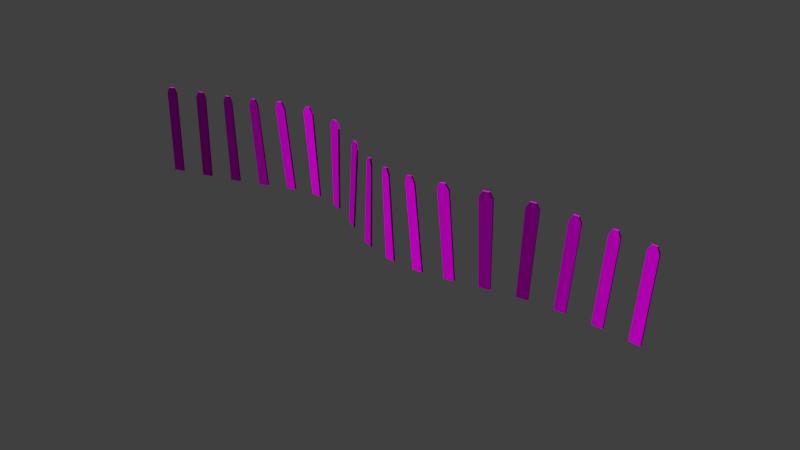 # Source: decoration_signs_fence_2_large.blend  (saved by Blender 2.70.0; exported with 4.5.12 LTS)
import bpy
from mathutils import Matrix  # noqa: F401  (used for matrix-valued properties, if any)

bpy.ops.wm.read_factory_settings(use_empty=True)
scene = bpy.context.scene
scene.name = 'Scene'

# ---- collections
col_collection_1 = bpy.data.collections.new('Collection 1'); scene.collection.children.link(col_collection_1)

# ---- images (referenced by path relative to the original .blend; pixels are not part of the script)
import os
ASSET_DIR = os.environ.get("B2B_ASSET_DIR", "")  # directory of the original .blend (textures are referenced by path, not embedded)
HERE = os.path.dirname(os.path.abspath(__file__))  # packed textures are extracted next to this script under _unpacked/

def load_image(name, relpath, width, height, colorspace="sRGB"):
    """Load a texture the original file referenced (path relative to the .blend, or extracted next to this script)."""
    p = next((c for c in (os.path.join(HERE, relpath), os.path.join(ASSET_DIR, relpath)) if relpath and os.path.exists(c)), "")
    if p:
        img = bpy.data.images.load(p, check_existing=True)
        img.name = name
    else:  # same state as the original file: an image datablock whose file is absent (Cycles renders it pink)
        img = bpy.data.images.new(name, width, height)
        img.source = "FILE"
        img.filepath = "//" + (relpath or name)
    img.colorspace_settings.name = colorspace
    return img
img_decoration_signs_fence_2_large_diffuse_jpg = load_image('decoration_signs_fence_2_large_diffuse.jpg', 'Texturen/decoration_signs_fence_2_large_diffuse.jpg', 1024, 1024, 'sRGB')
img_decoration_signs_fence_2_large_normal_jpg = load_image('decoration_signs_fence_2_large_normal.jpg', 'Texturen/decoration_signs_fence_2_large_normal.jpg', 1024, 1024, 'sRGB')

# ---- materials (node trees are filled in below, after node groups)
mat_decoration_signs_fence_2_large = bpy.data.materials.new('decoration_signs_fence_2_large')
mat_decoration_signs_fence_2_large.alpha_threshold = 0.0
mat_decoration_signs_fence_2_large.roughness = 0.5
mat_decoration_signs_fence_2_large.line_color = (0.0, 0.0, 0.0, 1.0)

# ---- material node trees
mat_decoration_signs_fence_2_large.use_nodes = True; mat_decoration_signs_fence_2_large.node_tree.nodes.clear()
_N = mat_decoration_signs_fence_2_large.node_tree.nodes; _L = mat_decoration_signs_fence_2_large.node_tree.links
n0 = _N.new('ShaderNodeOutputMaterial'); n0.name = 'Material Output'; n0.location = (300, 300)
n1 = _N.new('ShaderNodeBsdfDiffuse'); n1.name = 'Diffuse BSDF'; n1.location = (10, 300)
n2 = _N.new('ShaderNodeTexImage'); n2.name = 'Image Texture'; n2.location = (-437, 322)
n2.width = 140
n2.image = img_decoration_signs_fence_2_large_diffuse_jpg
n3 = _N.new('ShaderNodeNormalMap'); n3.name = 'Normal Map'; n3.location = (-211, 106)
n4 = _N.new('ShaderNodeTexCoord'); n4.name = 'Texture Coordinate'; n4.location = (-684, 267)
n5 = _N.new('ShaderNodeTexImage'); n5.name = 'Image Texture.001'; n5.location = (-434, 111)
n5.width = 140
n5.image = img_decoration_signs_fence_2_large_normal_jpg
_L.new(n1.outputs[0], n0.inputs[0])
_L.new(n4.outputs[2], n2.inputs[0])
_L.new(n4.outputs[2], n5.inputs[0])
_L.new(n2.outputs[0], n1.inputs[0])
_L.new(n5.outputs[0], n3.inputs[1])
_L.new(n3.outputs[0], n1.inputs[2])
n0.is_active_output = True

# ---- world
world_world = bpy.data.worlds.new('World'); scene.world = world_world
world_world.color = (0.05088, 0.05088, 0.05088)
world_world.use_sun_shadow = False
world_world.sun_shadow_jitter_overblur = 0.0
world_world.cycles.sampling_method = 'MANUAL'
world_world.cycles.sample_map_resolution = 256

# ---- meshes
me_cube_003 = bpy.data.meshes.new('Cube.003')
me_cube_003.from_pydata([(-1.68, -0.8883, -0.008532), (-1.69, -0.7923, -0.008533), (-1.495, -0.6239, -0.00672), (-1.486, -0.72, -0.006719), (-1.68, -0.8882, 1.991), (-1.69, -0.7922, 1.991), (-1.495, -0.6238, 1.993), (-1.486, -0.7199, 1.993), (-1.627, -0.842, 2.123), (-1.636, -0.746, 2.123), (-1.549, -0.67, 2.124), (-1.539, -0.766, 2.124), (-1.058, -0.3497, -0.002731), (-1.067, -0.2536, -0.002732), (-0.8731, -0.08531, -0.0009188), (-0.8637, -0.1813, -0.000918), (-1.058, -0.3496, 1.997), (-1.068, -0.2535, 1.997), (-0.8731, -0.08521, 1.999), (-0.8638, -0.1812, 1.999), (-1.005, -0.3034, 2.129), (-1.014, -0.2074, 2.129), (-0.9264, -0.1314, 2.13), (-0.917, -0.2274, 2.13), (-0.44, 0.1838, 0.005718), (-0.4492, 0.28, 0.005721), (-0.2567, 0.4417, 0.01368), (-0.2478, 0.3453, 0.01367), (-0.4786, 0.1507, 2.005), (-0.4878, 0.2469, 2.005), (-0.3179, 0.3896, 2.012), (-0.309, 0.2932, 2.012), (-0.4351, 0.1875, 2.138), (-0.4442, 0.2837, 2.138), (-0.3682, 0.3476, 2.141), (-0.3592, 0.2513, 2.141), (0.176, 0.681, 0.04339), (0.1679, 0.7781, 0.04346), (0.3619, 0.9167, 0.06215), (0.3693, 0.8192, 0.06202), (0.06827, 0.592, 2.039), (0.06019, 0.6891, 2.039), (0.236, 0.8147, 2.056), (0.2435, 0.7173, 2.055), (0.1085, 0.6212, 2.174), (0.1006, 0.7184, 2.174), (0.1795, 0.7747, 2.181), (0.1872, 0.6774, 2.181), (0.797, 1.072, 0.1109), (0.7917, 1.171, 0.1113), (0.9888, 1.252, 0.1355), (0.9926, 1.153, 0.1349), (0.645, 0.954, 2.101), (0.6397, 1.053, 2.102), (0.8354, 1.133, 2.126), (0.8393, 1.034, 2.125), (0.6873, 0.9704, 2.238), (0.6824, 1.069, 2.239), (0.7707, 1.106, 2.25), (0.775, 1.007, 2.249), (1.425, 1.218, 0.1825), (1.426, 1.318, 0.1836), (1.625, 1.28, 0.1983), (1.622, 1.181, 0.197), (1.308, 1.102, 2.177), (1.309, 1.202, 2.178), (1.548, 1.157, 2.195), (1.544, 1.057, 2.194), (1.365, 1.088, 2.313), (1.366, 1.188, 2.314), (1.475, 1.168, 2.322), (1.472, 1.068, 2.321), (2.046, 0.9302, 0.1992), (2.056, 1.026, 0.2004), (2.245, 0.8391, 0.1845), (2.234, 0.7453, 0.1834), (2.098, 0.7283, 2.196), (2.107, 0.8242, 2.198), (2.361, 0.573, 2.176), (2.35, 0.4792, 2.175), (2.172, 0.6507, 2.323), (2.182, 0.7461, 2.324), (2.299, 0.6303, 2.314), (2.288, 0.536, 2.313), (2.633, 0.2407, 0.1142), (2.647, 0.3316, 0.1149), (2.826, 0.0875, 0.07364), (2.813, -0.003619, 0.07286), (2.856, -0.1586, 2.088), (2.87, -0.06776, 2.089), (3.065, -0.3333, 2.044), (3.051, -0.4244, 2.043), (2.927, -0.2618, 2.205), (2.941, -0.171, 2.206), (3.029, -0.2918, 2.185), (3.016, -0.3828, 2.184), (3.218, -0.4947, -0.01312), (3.229, -0.4005, -0.0118), (3.418, -0.5819, -0.03877), (3.409, -0.6777, -0.04034), (3.397, -0.8467, 1.969), (3.408, -0.7524, 1.971), (3.537, -0.8768, 1.952), (3.528, -0.9727, 1.95), (3.444, -0.9063, 2.093), (3.455, -0.8116, 2.095), (3.511, -0.8658, 2.087), (3.501, -0.9612, 2.085), (3.841, -0.9739, -0.06367), (3.846, -0.8754, -0.0619), (4.044, -0.9629, -0.05794), (4.04, -1.062, -0.05969), (3.829, -1.178, 1.934), (3.835, -1.08, 1.936), (3.988, -1.147, 1.939), (3.984, -1.246, 1.938), (3.869, -1.212, 2.066), (3.874, -1.113, 2.067), (3.942, -1.143, 2.069), (3.937, -1.242, 2.067), (4.481, -1.168, -0.0303), (4.482, -1.069, -0.02875), (4.681, -1.08, -0.009717), (4.681, -1.18, -0.01115), (4.363, -1.337, 1.963), (4.364, -1.237, 1.965), (4.551, -1.247, 1.983), (4.551, -1.347, 1.981), (4.405, -1.353, 2.098), (4.406, -1.253, 2.1), (4.49, -1.258, 2.108), (4.49, -1.357, 2.107), (5.122, -1.127, 0.03406), (5.119, -1.028, 0.03521), (5.317, -0.9675, 0.05359), (5.321, -1.067, 0.05256), (4.999, -1.293, 2.027), (4.996, -1.193, 2.028), (5.213, -1.127, 2.048), (5.217, -1.226, 2.047), (5.05, -1.288, 2.163), (5.047, -1.189, 2.165), (5.145, -1.159, 2.174), (5.149, -1.258, 2.173), (5.758, -0.8531, 0.07892), (5.751, -0.7551, 0.07979), (5.946, -0.6278, 0.08262), (5.954, -0.7253, 0.08176), (5.726, -0.9762, 2.078), (5.72, -0.8783, 2.079), (5.956, -0.7243, 2.082), (5.963, -0.8218, 2.081), (5.79, -0.9434, 2.211), (5.783, -0.8456, 2.212), (5.891, -0.7752, 2.213), (5.898, -0.8727, 2.212), (6.382, -0.4161, 0.06631), (6.374, -0.3189, 0.06717), (6.568, -0.1816, 0.05186), (6.575, -0.2791, 0.05104), (6.472, -0.4538, 2.063), (6.465, -0.3566, 2.064), (6.685, -0.2007, 2.047), (6.693, -0.2982, 2.046), (6.54, -0.4118, 2.19), (6.532, -0.3145, 2.19), (6.633, -0.2434, 2.183), (6.64, -0.3408, 2.182), (7.003, -0.02114, 0.006351), (6.998, 0.07743, 0.006993), (7.194, 0.1708, -0.0159), (7.199, 0.07177, -0.01644), (7.151, -0.02127, 1.998), (7.146, 0.07729, 1.999), (7.347, 0.1728, 1.975), (7.352, 0.07379, 1.975), (7.216, 0.006384, 2.122), (7.211, 0.1051, 2.123), (7.302, 0.1482, 2.112), (7.307, 0.04927, 2.112), (7.632, 0.2196, -0.06738), (7.63, 0.3192, -0.06706), (7.828, 0.3633, -0.08974), (7.83, 0.2635, -0.08997), (7.782, 0.221, 1.924), (7.78, 0.3206, 1.924), (7.974, 0.3638, 1.902), (7.976, 0.264, 1.902), (7.845, 0.2345, 2.048), (7.843, 0.3342, 2.049), (7.93, 0.3534, 2.039), (7.933, 0.2536, 2.038), (8.267, 0.3165, -0.1371), (8.266, 0.4165, -0.137), (8.474, 0.4249, -0.1581), (8.474, 0.3249, -0.1581), (8.401, 0.3156, 1.856), (8.4, 0.4155, 1.856), (8.602, 0.4237, 1.836), (8.602, 0.3237, 1.836), (8.462, 0.318, 1.981), (8.462, 0.418, 1.981), (8.555, 0.4216, 1.972), (8.556, 0.3216, 1.972)], [], [(4, 5, 1, 0), (6, 7, 3, 2), (7, 4, 0, 3), (4, 7, 11, 8), (11, 10, 9, 8), (7, 6, 10, 11), (5, 4, 8, 9), (16, 17, 13, 12), (18, 19, 15, 14), (19, 16, 12, 15), (16, 19, 23, 20), (23, 22, 21, 20), (19, 18, 22, 23), (17, 16, 20, 21), (28, 29, 25, 24), (30, 31, 27, 26), (31, 28, 24, 27), (28, 31, 35, 32), (35, 34, 33, 32), (31, 30, 34, 35), (29, 28, 32, 33), (40, 41, 37, 36), (42, 43, 39, 38), (43, 40, 36, 39), (40, 43, 47, 44), (47, 46, 45, 44), (43, 42, 46, 47), (41, 40, 44, 45), (52, 53, 49, 48), (54, 55, 51, 50), (55, 52, 48, 51), (52, 55, 59, 56), (59, 58, 57, 56), (55, 54, 58, 59), (53, 52, 56, 57), (64, 65, 61, 60), (66, 67, 63, 62), (67, 64, 60, 63), (64, 67, 71, 68), (71, 70, 69, 68), (67, 66, 70, 71), (65, 64, 68, 69), (76, 77, 73, 72), (78, 79, 75, 74), (79, 76, 72, 75), (76, 79, 83, 80), (83, 82, 81, 80), (79, 78, 82, 83), (77, 76, 80, 81), (88, 89, 85, 84), (90, 91, 87, 86), (91, 88, 84, 87), (88, 91, 95, 92), (95, 94, 93, 92), (91, 90, 94, 95), (89, 88, 92, 93), (100, 101, 97, 96), (102, 103, 99, 98), (103, 100, 96, 99), (100, 103, 107, 104), (107, 106, 105, 104), (103, 102, 106, 107), (101, 100, 104, 105), (112, 113, 109, 108), (114, 115, 111, 110), (115, 112, 108, 111), (112, 115, 119, 116), (119, 118, 117, 116), (115, 114, 118, 119), (113, 112, 116, 117), (124, 125, 121, 120), (126, 127, 123, 122), (127, 124, 120, 123), (124, 127, 131, 128), (131, 130, 129, 128), (127, 126, 130, 131), (125, 124, 128, 129), (136, 137, 133, 132), (138, 139, 135, 134), (139, 136, 132, 135), (136, 139, 143, 140), (143, 142, 141, 140), (139, 138, 142, 143), (137, 136, 140, 141), (148, 149, 145, 144), (150, 151, 147, 146), (151, 148, 144, 147), (148, 151, 155, 152), (155, 154, 153, 152), (151, 150, 154, 155), (149, 148, 152, 153), (160, 161, 157, 156), (162, 163, 159, 158), (163, 160, 156, 159), (160, 163, 167, 164), (167, 166, 165, 164), (163, 162, 166, 167), (161, 160, 164, 165), (172, 173, 169, 168), (174, 175, 171, 170), (175, 172, 168, 171), (172, 175, 179, 176), (179, 178, 177, 176), (175, 174, 178, 179), (173, 172, 176, 177), (184, 185, 181, 180), (186, 187, 183, 182), (187, 184, 180, 183), (184, 187, 191, 188), (191, 190, 189, 188), (187, 186, 190, 191), (185, 184, 188, 189), (196, 197, 193, 192), (198, 199, 195, 194), (199, 196, 192, 195), (196, 199, 203, 200), (203, 202, 201, 200), (199, 198, 202, 203), (197, 196, 200, 201)])
_uv = me_cube_003.uv_layers.new(name='UVMap')
_uv.uv.foreach_set('vector', [0.7335, 0.9235, 0.7136, 0.9428, 0.7134, 0.004271, 0.7334, 0.004124, 0.8628, 0.9548, 0.8393, 0.9258, 0.8399, 0.004124, 0.8626, 0.004957, 0.8393, 0.9258, 0.7335, 0.9235, 0.7334, 0.004124, 0.8399, 0.004124, 0.7335, 0.9235, 0.8393, 0.9258, 0.7989, 0.9713, 0.7715, 0.9712, 0.7989, 0.9713, 0.805, 0.9964, 0.7464, 0.9965, 0.7715, 0.9712, 0.8393, 0.9258, 0.8628, 0.9548, 0.805, 0.9964, 0.7989, 0.9713, 0.7136, 0.9428, 0.7335, 0.9235, 0.7715, 0.9712, 0.7464, 0.9965, 0.7335, 0.9235, 0.7136, 0.9428, 0.7134, 0.004271, 0.7334, 0.004124, 0.8628, 0.9548, 0.8393, 0.9258, 0.8399, 0.004124, 0.8626, 0.004957, 0.8393, 0.9258, 0.7335, 0.9235, 0.7334, 0.004124, 0.8399, 0.004124, 0.7335, 0.9235, 0.8393, 0.9258, 0.7989, 0.9713, 0.7715, 0.9712, 0.7989, 0.9713, 0.805, 0.9964, 0.7464, 0.9965, 0.7715, 0.9712, 0.8393, 0.9258, 0.8628, 0.9548, 0.805, 0.9964, 0.7989, 0.9713, 0.7136, 0.9428, 0.7335, 0.9235, 0.7715, 0.9712, 0.7464, 0.9965, 0.7335, 0.9235, 0.7136, 0.9428, 0.7134, 0.004271, 0.7334, 0.004124, 0.8628, 0.9548, 0.8393, 0.9258, 0.8399, 0.004124, 0.8626, 0.004957, 0.8393, 0.9258, 0.7335, 0.9235, 0.7334, 0.004124, 0.8399, 0.004124, 0.7335, 0.9235, 0.8393, 0.9258, 0.7989, 0.9713, 0.7715, 0.9712, 0.7989, 0.9713, 0.805, 0.9964, 0.7464, 0.9965, 0.7715, 0.9712, 0.8393, 0.9258, 0.8628, 0.9548, 0.805, 0.9964, 0.7989, 0.9713, 0.7136, 0.9428, 0.7335, 0.9235, 0.7715, 0.9712, 0.7464, 0.9965, 0.7335, 0.9235, 0.7136, 0.9428, 0.7134, 0.004271, 0.7334, 0.004124, 0.8628, 0.9548, 0.8393, 0.9258, 0.8399, 0.004124, 0.8626, 0.004957, 0.8393, 0.9258, 0.7335, 0.9235, 0.7334, 0.004124, 0.8399, 0.004124, 0.7335, 0.9235, 0.8393, 0.9258, 0.7989, 0.9713, 0.7715, 0.9712, 0.7989, 0.9713, 0.805, 0.9964, 0.7464, 0.9965, 0.7715, 0.9712, 0.8393, 0.9258, 0.8628, 0.9548, 0.805, 0.9964, 0.7989, 0.9713, 0.7136, 0.9428, 0.7335, 0.9235, 0.7715, 0.9712, 0.7464, 0.9965, 0.7335, 0.9235, 0.7136, 0.9428, 0.7134, 0.004271, 0.7334, 0.004124, 0.8628, 0.9548, 0.8393, 0.9258, 0.8399, 0.004124, 0.8626, 0.004957, 0.8393, 0.9258, 0.7335, 0.9235, 0.7334, 0.004124, 0.8399, 0.004124, 0.7335, 0.9235, 0.8393, 0.9258, 0.7989, 0.9713, 0.7715, 0.9712, 0.7989, 0.9713, 0.805, 0.9964, 0.7464, 0.9965, 0.7715, 0.9712, 0.8393, 0.9258, 0.8628, 0.9548, 0.805, 0.9964, 0.7989, 0.9713, 0.7136, 0.9428, 0.7335, 0.9235, 0.7715, 0.9712, 0.7464, 0.9965, 0.7335, 0.9235, 0.7136, 0.9428, 0.7134, 0.004271, 0.7334, 0.004124, 0.8628, 0.9548, 0.8393, 0.9258, 0.8399, 0.004124, 0.8626, 0.004957, 0.8393, 0.9258, 0.7335, 0.9235, 0.7334, 0.004124, 0.8399, 0.004124, 0.7335, 0.9235, 0.8393, 0.9258, 0.7989, 0.9713, 0.7715, 0.9712, 0.7989, 0.9713, 0.805, 0.9964, 0.7464, 0.9965, 0.7715, 0.9712, 0.8393, 0.9258, 0.8628, 0.9548, 0.805, 0.9964, 0.7989, 0.9713, 0.7136, 0.9428, 0.7335, 0.9235, 0.7715, 0.9712, 0.7464, 0.9965, 0.7335, 0.9235, 0.7136, 0.9428, 0.7134, 0.004271, 0.7334, 0.004124, 0.8628, 0.9548, 0.8393, 0.9258, 0.8399, 0.004124, 0.8626, 0.004957, 0.8393, 0.9258, 0.7335, 0.9235, 0.7334, 0.004124, 0.8399, 0.004124, 0.7335, 0.9235, 0.8393, 0.9258, 0.7989, 0.9713, 0.7715, 0.9712, 0.7989, 0.9713, 0.805, 0.9964, 0.7464, 0.9965, 0.7715, 0.9712, 0.8393, 0.9258, 0.8628, 0.9548, 0.805, 0.9964, 0.7989, 0.9713, 0.7136, 0.9428, 0.7335, 0.9235, 0.7715, 0.9712, 0.7464, 0.9965, 0.7335, 0.9235, 0.7136, 0.9428, 0.7134, 0.004271, 0.7334, 0.004124, 0.8628, 0.9548, 0.8393, 0.9258, 0.8399, 0.004124, 0.8626, 0.004957, 0.8393, 0.9258, 0.7335, 0.9235, 0.7334, 0.004124, 0.8399, 0.004124, 0.7335, 0.9235, 0.8393, 0.9258, 0.7989, 0.9713, 0.7715, 0.9712, 0.7989, 0.9713, 0.805, 0.9964, 0.7464, 0.9965, 0.7715, 0.9712, 0.8393, 0.9258, 0.8628, 0.9548, 0.805, 0.9964, 0.7989, 0.9713, 0.7136, 0.9428, 0.7335, 0.9235, 0.7715, 0.9712, 0.7464, 0.9965, 0.7335, 0.9235, 0.7136, 0.9428, 0.7134, 0.004271, 0.7334, 0.004124, 0.8628, 0.9548, 0.8393, 0.9258, 0.8399, 0.004124, 0.8626, 0.004957, 0.8393, 0.9258, 0.7335, 0.9235, 0.7334, 0.004124, 0.8399, 0.004124, 0.7335, 0.9235, 0.8393, 0.9258, 0.7989, 0.9713, 0.7715, 0.9712, 0.7989, 0.9713, 0.805, 0.9964, 0.7464, 0.9965, 0.7715, 0.9712, 0.8393, 0.9258, 0.8628, 0.9548, 0.805, 0.9964, 0.7989, 0.9713, 0.7136, 0.9428, 0.7335, 0.9235, 0.7715, 0.9712, 0.7464, 0.9965, 0.7335, 0.9235, 0.7136, 0.9428, 0.7134, 0.004271, 0.7334, 0.004124, 0.8628, 0.9548, 0.8393, 0.9258, 0.8399, 0.004124, 0.8626, 0.004957, 0.8393, 0.9258, 0.7335, 0.9235, 0.7334, 0.004124, 0.8399, 0.004124, 0.7335, 0.9235, 0.8393, 0.9258, 0.7989, 0.9713, 0.7715, 0.9712, 0.7989, 0.9713, 0.805, 0.9964, 0.7464, 0.9965, 0.7715, 0.9712, 0.8393, 0.9258, 0.8628, 0.9548, 0.805, 0.9964, 0.7989, 0.9713, 0.7136, 0.9428, 0.7335, 0.9235, 0.7715, 0.9712, 0.7464, 0.9965, 0.7335, 0.9235, 0.7136, 0.9428, 0.7134, 0.004271, 0.7334, 0.004124, 0.8628, 0.9548, 0.8393, 0.9258, 0.8399, 0.004124, 0.8626, 0.004957, 0.8393, 0.9258, 0.7335, 0.9235, 0.7334, 0.004124, 0.8399, 0.004124, 0.7335, 0.9235, 0.8393, 0.9258, 0.7989, 0.9713, 0.7715, 0.9712, 0.7989, 0.9713, 0.805, 0.9964, 0.7464, 0.9965, 0.7715, 0.9712, 0.8393, 0.9258, 0.8628, 0.9548, 0.805, 0.9964, 0.7989, 0.9713, 0.7136, 0.9428, 0.7335, 0.9235, 0.7715, 0.9712, 0.7464, 0.9965, 0.7335, 0.9235, 0.7136, 0.9428, 0.7134, 0.004271, 0.7334, 0.004124, 0.8628, 0.9548, 0.8393, 0.9258, 0.8399, 0.004124, 0.8626, 0.004957, 0.8393, 0.9258, 0.7335, 0.9235, 0.7334, 0.004124, 0.8399, 0.004124, 0.7335, 0.9235, 0.8393, 0.9258, 0.7989, 0.9713, 0.7715, 0.9712, 0.7989, 0.9713, 0.805, 0.9964, 0.7464, 0.9965, 0.7715, 0.9712, 0.8393, 0.9258, 0.8628, 0.9548, 0.805, 0.9964, 0.7989, 0.9713, 0.7136, 0.9428, 0.7335, 0.9235, 0.7715, 0.9712, 0.7464, 0.9965, 0.7335, 0.9235, 0.7136, 0.9428, 0.7134, 0.004271, 0.7334, 0.004124, 0.8628, 0.9548, 0.8393, 0.9258, 0.8399, 0.004124, 0.8626, 0.004957, 0.8393, 0.9258, 0.7335, 0.9235, 0.7334, 0.004124, 0.8399, 0.004124, 0.7335, 0.9235, 0.8393, 0.9258, 0.7989, 0.9713, 0.7715, 0.9712, 0.7989, 0.9713, 0.805, 0.9964, 0.7464, 0.9965, 0.7715, 0.9712, 0.8393, 0.9258, 0.8628, 0.9548, 0.805, 0.9964, 0.7989, 0.9713, 0.7136, 0.9428, 0.7335, 0.9235, 0.7715, 0.9712, 0.7464, 0.9965, 0.7335, 0.9235, 0.7136, 0.9428, 0.7134, 0.004271, 0.7334, 0.004124, 0.8628, 0.9548, 0.8393, 0.9258, 0.8399, 0.004124, 0.8626, 0.004957, 0.8393, 0.9258, 0.7335, 0.9235, 0.7334, 0.004124, 0.8399, 0.004124, 0.7335, 0.9235, 0.8393, 0.9258, 0.7989, 0.9713, 0.7715, 0.9712, 0.7989, 0.9713, 0.805, 0.9964, 0.7464, 0.9965, 0.7715, 0.9712, 0.8393, 0.9258, 0.8628, 0.9548, 0.805, 0.9964, 0.7989, 0.9713, 0.7136, 0.9428, 0.7335, 0.9235, 0.7715, 0.9712, 0.7464, 0.9965, 0.7335, 0.9235, 0.7136, 0.9428, 0.7134, 0.004271, 0.7334, 0.004124, 0.8628, 0.9548, 0.8393, 0.9258, 0.8399, 0.004124, 0.8626, 0.004957, 0.8393, 0.9258, 0.7335, 0.9235, 0.7334, 0.004124, 0.8399, 0.004124, 0.7335, 0.9235, 0.8393, 0.9258, 0.7989, 0.9713, 0.7715, 0.9712, 0.7989, 0.9713, 0.805, 0.9964, 0.7464, 0.9965, 0.7715, 0.9712, 0.8393, 0.9258, 0.8628, 0.9548, 0.805, 0.9964, 0.7989, 0.9713, 0.7136, 0.9428, 0.7335, 0.9235, 0.7715, 0.9712, 0.7464, 0.9965, 0.7335, 0.9235, 0.7136, 0.9428, 0.7134, 0.004271, 0.7334, 0.004124, 0.8628, 0.9548, 0.8393, 0.9258, 0.8399, 0.004124, 0.8626, 0.004957, 0.8393, 0.9258, 0.7335, 0.9235, 0.7334, 0.004124, 0.8399, 0.004124, 0.7335, 0.9235, 0.8393, 0.9258, 0.7989, 0.9713, 0.7715, 0.9712, 0.7989, 0.9713, 0.805, 0.9964, 0.7464, 0.9965, 0.7715, 0.9712, 0.8393, 0.9258, 0.8628, 0.9548, 0.805, 0.9964, 0.7989, 0.9713, 0.7136, 0.9428, 0.7335, 0.9235, 0.7715, 0.9712, 0.7464, 0.9965, 0.7335, 0.9235, 0.7136, 0.9428, 0.7134, 0.004271, 0.7334, 0.004124, 0.8628, 0.9548, 0.8393, 0.9258, 0.8399, 0.004124, 0.8626, 0.004957, 0.8393, 0.9258, 0.7335, 0.9235, 0.7334, 0.004124, 0.8399, 0.004124, 0.7335, 0.9235, 0.8393, 0.9258, 0.7989, 0.9713, 0.7715, 0.9712, 0.7989, 0.9713, 0.805, 0.9964, 0.7464, 0.9965, 0.7715, 0.9712, 0.8393, 0.9258, 0.8628, 0.9548, 0.805, 0.9964, 0.7989, 0.9713, 0.7136, 0.9428, 0.7335, 0.9235, 0.7715, 0.9712, 0.7464, 0.9965])
me_cube_003.materials.append(mat_decoration_signs_fence_2_large)
me_cube_003.use_remesh_preserve_volume = False
me_cube_003.use_remesh_preserve_attributes = False
me_cube_003.use_mirror_vertex_groups = False
me_cube_003.update()

# ---- curves / text
cu_nurbspath_002 = bpy.data.curves.new('NurbsPath.002', 'CURVE')
cu_nurbspath_002.dimensions = '3D'
_sp = cu_nurbspath_002.splines.new('NURBS'); _sp.points.add(7)
_sp.points.foreach_set('co', [-2.0, 0.0, 0.0, 1.0, -0.7669, 0.3586, -5.545e-09, 1.0, 0.8606, 0.7978, 0.2633, 1.0, 2.156, 0.2241, 0.2633, 1.0, 3.461, -0.5827, -0.3367, 1.0, 6.249, -0.5207, 0.2633, 1.0, 7.442, 0.1763, -3.476e-08, 1.0, 9.487, 0.1763, -0.1614, 1.0])
_sp.order_u = 5
_sp.order_v = 0
_sp.use_endpoint_u = True
cu_nurbspath_002.use_path = True
cu_nurbspath_002.use_path_clamp = True
cu_nurbspath_002.bevel_resolution = 0
cu_nurbspath_002.fill_mode = 'HALF'

# ---- objects
ob_nurbspath_001 = bpy.data.objects.new('NurbsPath.001', cu_nurbspath_002)
ob_cube_001 = bpy.data.objects.new('Cube.001', me_cube_003)

# ---- transforms, parenting, visibility, modifiers, constraints
ob_nurbspath_001.location = (2.0, 0.0, 0.0)
ob_nurbspath_001.lineart.crease_threshold = 0.0
ob_cube_001.location = (0.9586, 0.0, 0.0)
ob_cube_001.scale = (1.238, 0.4139, 1.0)
ob_cube_001.lineart.crease_threshold = 0.0

# ---- collection membership
col_collection_1.objects.link(ob_nurbspath_001)
col_collection_1.objects.link(ob_cube_001)

# ---- scene / render settings (as saved in the file)
scene.frame_start = 1; scene.frame_end = 250; scene.frame_set(1)
scene.render.engine = 'CYCLES'
scene.render.resolution_percentage = 50
scene.render.dither_intensity = 0.0
scene.cycles.use_denoising = False
scene.cycles.samples = 10
scene.cycles.sampling_pattern = 'TABULATED_SOBOL'
scene.cycles.light_sampling_threshold = 0.0
scene.cycles.use_adaptive_sampling = False
scene.cycles.use_light_tree = False
scene.cycles.blur_glossy = 0.0
scene.cycles.volume_bounces = 1
scene.cycles.pixel_filter_type = 'GAUSSIAN'
scene.cycles.sample_clamp_indirect = 0.0
scene.view_settings.view_transform = 'Standard'
bpy.context.view_layer.update()

# ---- added for rendering (the .blend has no active camera and no usable light): camera, sun
cam_auto = bpy.data.cameras.new('AutoCamera')
cam_auto.lens = 50.0
cam_auto.sensor_width = 36.0
cam_auto.clip_end = 1000.0
ob_auto_camera = bpy.data.objects.new('AutoCamera', cam_auto)
scene.collection.objects.link(ob_auto_camera)
ob_auto_camera.location = (19.0952, -15.9941, 11.2282)
ob_auto_camera.rotation_euler = (1.09748, -7.21219e-08, 0.694738)
scene.camera = ob_auto_camera
light_auto_sun = bpy.data.lights.new('AutoSun', 'SUN')
light_auto_sun.energy = 3.0
light_auto_sun.angle = 0.0523599
ob_auto_sun = bpy.data.objects.new('AutoSun', light_auto_sun)
scene.collection.objects.link(ob_auto_sun)
ob_auto_sun.rotation_euler = (0.872665, 0.174533, 0.523599)
bpy.context.view_layer.update()
